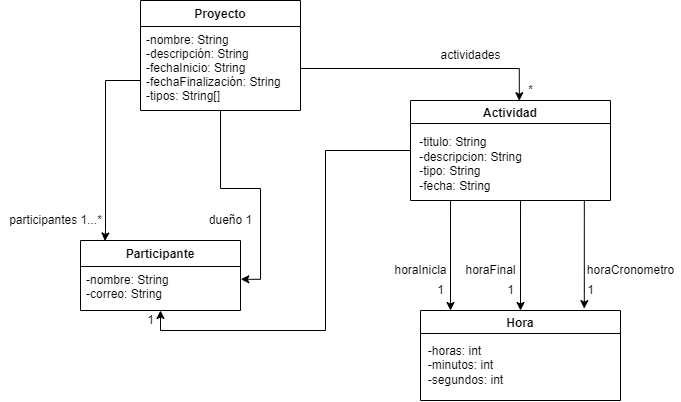

The diagram above was exported from draw.io. Its source (the exported page's mxGraphModel, read from the mxfile embedded in the PNG):
<mxGraphModel dx="981" dy="574" grid="1" gridSize="10" guides="1" tooltips="1" connect="1" arrows="1" fold="1" page="1" pageScale="1" pageWidth="827" pageHeight="1169" math="0" shadow="0">
  <root>
    <mxCell id="WIyWlLk6GJQsqaUBKTNV-0" />
    <mxCell id="WIyWlLk6GJQsqaUBKTNV-1" parent="WIyWlLk6GJQsqaUBKTNV-0" />
    <mxCell id="zkfFHV4jXpPFQw0GAbJ--0" value="Proyecto" style="swimlane;fontStyle=1;align=center;verticalAlign=top;childLayout=stackLayout;horizontal=1;startSize=26;horizontalStack=0;resizeParent=1;resizeLast=0;collapsible=1;marginBottom=0;rounded=0;shadow=0;strokeWidth=1;" parent="WIyWlLk6GJQsqaUBKTNV-1" vertex="1">
      <mxGeometry x="220" y="120" width="160" height="110" as="geometry">
        <mxRectangle x="230" y="140" width="160" height="26" as="alternateBounds" />
      </mxGeometry>
    </mxCell>
    <mxCell id="zkfFHV4jXpPFQw0GAbJ--1" value="-nombre: String&#10;-descripción: String&#10;-fechaInicio: String&#10;-fechaFinalización: String&#10;-tipos: String[]" style="text;align=left;verticalAlign=top;spacingLeft=4;spacingRight=4;overflow=hidden;rotatable=0;points=[[0,0.5],[1,0.5]];portConstraint=eastwest;" parent="zkfFHV4jXpPFQw0GAbJ--0" vertex="1">
      <mxGeometry y="26" width="160" height="84" as="geometry" />
    </mxCell>
    <mxCell id="zkfFHV4jXpPFQw0GAbJ--17" value="Participante" style="swimlane;fontStyle=1;align=center;verticalAlign=top;childLayout=stackLayout;horizontal=1;startSize=26;horizontalStack=0;resizeParent=1;resizeLast=0;collapsible=1;marginBottom=0;rounded=0;shadow=0;strokeWidth=1;" parent="WIyWlLk6GJQsqaUBKTNV-1" vertex="1">
      <mxGeometry x="160" y="360" width="160" height="70" as="geometry">
        <mxRectangle x="550" y="140" width="160" height="26" as="alternateBounds" />
      </mxGeometry>
    </mxCell>
    <mxCell id="zkfFHV4jXpPFQw0GAbJ--18" value="-nombre: String&#10;-correo: String" style="text;align=left;verticalAlign=top;spacingLeft=4;spacingRight=4;overflow=hidden;rotatable=0;points=[[0,0.5],[1,0.5]];portConstraint=eastwest;" parent="zkfFHV4jXpPFQw0GAbJ--17" vertex="1">
      <mxGeometry y="26" width="160" height="34" as="geometry" />
    </mxCell>
    <mxCell id="TIDGRcyDUafnEN2aqA0_-0" style="edgeStyle=orthogonalEdgeStyle;rounded=0;orthogonalLoop=1;jettySize=auto;html=1;entryX=0.153;entryY=0.007;entryDx=0;entryDy=0;entryPerimeter=0;" edge="1" parent="WIyWlLk6GJQsqaUBKTNV-1" source="zkfFHV4jXpPFQw0GAbJ--1" target="zkfFHV4jXpPFQw0GAbJ--17">
      <mxGeometry relative="1" as="geometry">
        <mxPoint x="61" y="350" as="targetPoint" />
        <Array as="points">
          <mxPoint x="185" y="200" />
          <mxPoint x="185" y="350" />
        </Array>
      </mxGeometry>
    </mxCell>
    <mxCell id="TIDGRcyDUafnEN2aqA0_-1" style="edgeStyle=orthogonalEdgeStyle;rounded=0;orthogonalLoop=1;jettySize=auto;html=1;entryX=1.002;entryY=0.375;entryDx=0;entryDy=0;entryPerimeter=0;" edge="1" parent="WIyWlLk6GJQsqaUBKTNV-1" source="zkfFHV4jXpPFQw0GAbJ--1" target="zkfFHV4jXpPFQw0GAbJ--18">
      <mxGeometry relative="1" as="geometry">
        <Array as="points">
          <mxPoint x="300" y="308" />
          <mxPoint x="340" y="308" />
          <mxPoint x="340" y="399" />
        </Array>
      </mxGeometry>
    </mxCell>
    <mxCell id="TIDGRcyDUafnEN2aqA0_-2" value="dueño 1" style="text;html=1;align=center;verticalAlign=middle;resizable=0;points=[];autosize=1;strokeColor=none;fillColor=none;" vertex="1" parent="WIyWlLk6GJQsqaUBKTNV-1">
      <mxGeometry x="280" y="330" width="60" height="20" as="geometry" />
    </mxCell>
    <mxCell id="TIDGRcyDUafnEN2aqA0_-3" value="participantes 1...*" style="text;html=1;align=center;verticalAlign=middle;resizable=0;points=[];autosize=1;strokeColor=none;fillColor=none;" vertex="1" parent="WIyWlLk6GJQsqaUBKTNV-1">
      <mxGeometry x="80" y="330" width="110" height="20" as="geometry" />
    </mxCell>
    <mxCell id="TIDGRcyDUafnEN2aqA0_-7" style="edgeStyle=orthogonalEdgeStyle;rounded=0;orthogonalLoop=1;jettySize=auto;html=1;entryX=0.5;entryY=1;entryDx=0;entryDy=0;" edge="1" parent="WIyWlLk6GJQsqaUBKTNV-1" source="TIDGRcyDUafnEN2aqA0_-5" target="zkfFHV4jXpPFQw0GAbJ--17">
      <mxGeometry relative="1" as="geometry" />
    </mxCell>
    <mxCell id="TIDGRcyDUafnEN2aqA0_-19" style="edgeStyle=orthogonalEdgeStyle;rounded=0;orthogonalLoop=1;jettySize=auto;html=1;exitX=0.75;exitY=1;exitDx=0;exitDy=0;entryX=0.819;entryY=-0.021;entryDx=0;entryDy=0;entryPerimeter=0;" edge="1" parent="WIyWlLk6GJQsqaUBKTNV-1" source="TIDGRcyDUafnEN2aqA0_-5" target="TIDGRcyDUafnEN2aqA0_-15">
      <mxGeometry relative="1" as="geometry">
        <Array as="points">
          <mxPoint x="664" y="320" />
        </Array>
      </mxGeometry>
    </mxCell>
    <mxCell id="TIDGRcyDUafnEN2aqA0_-22" style="edgeStyle=orthogonalEdgeStyle;rounded=0;orthogonalLoop=1;jettySize=auto;html=1;exitX=0.75;exitY=1;exitDx=0;exitDy=0;entryX=0.5;entryY=0;entryDx=0;entryDy=0;" edge="1" parent="WIyWlLk6GJQsqaUBKTNV-1" source="TIDGRcyDUafnEN2aqA0_-5" target="TIDGRcyDUafnEN2aqA0_-15">
      <mxGeometry relative="1" as="geometry">
        <Array as="points">
          <mxPoint x="600" y="320" />
        </Array>
      </mxGeometry>
    </mxCell>
    <mxCell id="TIDGRcyDUafnEN2aqA0_-25" style="edgeStyle=orthogonalEdgeStyle;rounded=0;orthogonalLoop=1;jettySize=auto;html=1;exitX=0.75;exitY=1;exitDx=0;exitDy=0;entryX=0.15;entryY=0;entryDx=0;entryDy=0;entryPerimeter=0;" edge="1" parent="WIyWlLk6GJQsqaUBKTNV-1" source="TIDGRcyDUafnEN2aqA0_-5" target="TIDGRcyDUafnEN2aqA0_-15">
      <mxGeometry relative="1" as="geometry">
        <Array as="points">
          <mxPoint x="530" y="320" />
        </Array>
      </mxGeometry>
    </mxCell>
    <mxCell id="TIDGRcyDUafnEN2aqA0_-5" value="Actividad" style="swimlane;" vertex="1" parent="WIyWlLk6GJQsqaUBKTNV-1">
      <mxGeometry x="490" y="220" width="200" height="100" as="geometry" />
    </mxCell>
    <mxCell id="TIDGRcyDUafnEN2aqA0_-6" value="&lt;div style=&quot;text-align: left&quot;&gt;&lt;span&gt;-titulo: String&lt;/span&gt;&lt;/div&gt;&lt;div style=&quot;text-align: left&quot;&gt;&lt;span&gt;-descripcion: String&lt;/span&gt;&lt;/div&gt;&lt;div style=&quot;text-align: left&quot;&gt;&lt;span&gt;-tipo: String&lt;/span&gt;&lt;/div&gt;&lt;div style=&quot;text-align: left&quot;&gt;&lt;span&gt;-fecha: String&lt;/span&gt;&lt;/div&gt;&lt;div style=&quot;text-align: left&quot;&gt;&lt;br&gt;&lt;/div&gt;&lt;div style=&quot;text-align: left&quot;&gt;&lt;span&gt;&lt;br&gt;&lt;/span&gt;&lt;/div&gt;" style="text;html=1;align=center;verticalAlign=middle;resizable=0;points=[];autosize=1;strokeColor=none;fillColor=none;" vertex="1" parent="TIDGRcyDUafnEN2aqA0_-5">
      <mxGeometry y="33" width="120" height="90" as="geometry" />
    </mxCell>
    <mxCell id="TIDGRcyDUafnEN2aqA0_-11" value="*" style="text;html=1;align=center;verticalAlign=middle;resizable=0;points=[];autosize=1;strokeColor=none;fillColor=none;" vertex="1" parent="TIDGRcyDUafnEN2aqA0_-5">
      <mxGeometry x="110" y="-20" width="20" height="20" as="geometry" />
    </mxCell>
    <mxCell id="TIDGRcyDUafnEN2aqA0_-9" style="edgeStyle=orthogonalEdgeStyle;rounded=0;orthogonalLoop=1;jettySize=auto;html=1;entryX=0.544;entryY=0.002;entryDx=0;entryDy=0;entryPerimeter=0;" edge="1" parent="WIyWlLk6GJQsqaUBKTNV-1" source="zkfFHV4jXpPFQw0GAbJ--1" target="TIDGRcyDUafnEN2aqA0_-5">
      <mxGeometry relative="1" as="geometry" />
    </mxCell>
    <mxCell id="TIDGRcyDUafnEN2aqA0_-10" value="actividades" style="text;html=1;align=center;verticalAlign=middle;resizable=0;points=[];autosize=1;strokeColor=none;fillColor=none;" vertex="1" parent="WIyWlLk6GJQsqaUBKTNV-1">
      <mxGeometry x="510" y="165" width="80" height="20" as="geometry" />
    </mxCell>
    <mxCell id="TIDGRcyDUafnEN2aqA0_-15" value="Hora" style="swimlane;" vertex="1" parent="WIyWlLk6GJQsqaUBKTNV-1">
      <mxGeometry x="500" y="430" width="200" height="90" as="geometry" />
    </mxCell>
    <mxCell id="TIDGRcyDUafnEN2aqA0_-16" value="&lt;div style=&quot;text-align: left&quot;&gt;&lt;span&gt;-horas: int&lt;/span&gt;&lt;/div&gt;&lt;div style=&quot;text-align: left&quot;&gt;&lt;span&gt;-minutos: int&lt;/span&gt;&lt;/div&gt;-segundos: int" style="text;html=1;align=center;verticalAlign=middle;resizable=0;points=[];autosize=1;strokeColor=none;fillColor=none;" vertex="1" parent="TIDGRcyDUafnEN2aqA0_-15">
      <mxGeometry y="30" width="90" height="50" as="geometry" />
    </mxCell>
    <mxCell id="TIDGRcyDUafnEN2aqA0_-20" value="horaCronometro" style="text;html=1;align=center;verticalAlign=middle;resizable=0;points=[];autosize=1;strokeColor=none;fillColor=none;" vertex="1" parent="WIyWlLk6GJQsqaUBKTNV-1">
      <mxGeometry x="660" y="380" width="100" height="20" as="geometry" />
    </mxCell>
    <mxCell id="TIDGRcyDUafnEN2aqA0_-21" value="1" style="text;html=1;align=center;verticalAlign=middle;resizable=0;points=[];autosize=1;strokeColor=none;fillColor=none;" vertex="1" parent="WIyWlLk6GJQsqaUBKTNV-1">
      <mxGeometry x="660" y="400" width="20" height="20" as="geometry" />
    </mxCell>
    <mxCell id="TIDGRcyDUafnEN2aqA0_-23" value="horaFinal" style="text;html=1;align=center;verticalAlign=middle;resizable=0;points=[];autosize=1;strokeColor=none;fillColor=none;" vertex="1" parent="WIyWlLk6GJQsqaUBKTNV-1">
      <mxGeometry x="535" y="380" width="70" height="20" as="geometry" />
    </mxCell>
    <mxCell id="TIDGRcyDUafnEN2aqA0_-24" value="1" style="text;html=1;align=center;verticalAlign=middle;resizable=0;points=[];autosize=1;strokeColor=none;fillColor=none;" vertex="1" parent="WIyWlLk6GJQsqaUBKTNV-1">
      <mxGeometry x="580" y="400" width="20" height="20" as="geometry" />
    </mxCell>
    <mxCell id="TIDGRcyDUafnEN2aqA0_-26" value="horaInicla" style="text;html=1;align=center;verticalAlign=middle;resizable=0;points=[];autosize=1;strokeColor=none;fillColor=none;" vertex="1" parent="WIyWlLk6GJQsqaUBKTNV-1">
      <mxGeometry x="465" y="380" width="70" height="20" as="geometry" />
    </mxCell>
    <mxCell id="TIDGRcyDUafnEN2aqA0_-27" value="1" style="text;html=1;align=center;verticalAlign=middle;resizable=0;points=[];autosize=1;strokeColor=none;fillColor=none;" vertex="1" parent="WIyWlLk6GJQsqaUBKTNV-1">
      <mxGeometry x="510" y="400" width="20" height="20" as="geometry" />
    </mxCell>
    <mxCell id="TIDGRcyDUafnEN2aqA0_-29" value="1" style="text;html=1;align=center;verticalAlign=middle;resizable=0;points=[];autosize=1;strokeColor=none;fillColor=none;" vertex="1" parent="WIyWlLk6GJQsqaUBKTNV-1">
      <mxGeometry x="220" y="430" width="20" height="20" as="geometry" />
    </mxCell>
  </root>
</mxGraphModel>